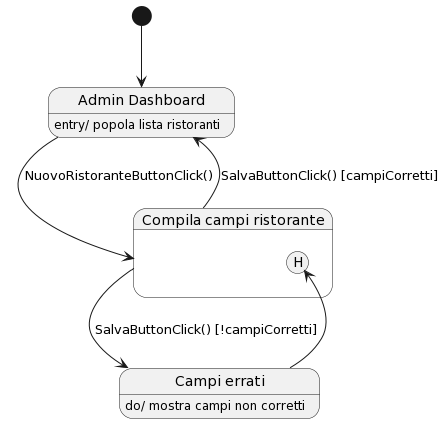

The diagram above was rendered by PlantUML. Its source (embedded in the PNG):
@startuml
state "Admin Dashboard" as AdminD
state "Campi errati" as errorFields
state "Compila campi ristorante" as feelFields

AdminD : entry/ popola lista ristoranti
errorFields : do/ mostra campi non corretti

[*] --> AdminD
AdminD --> feelFields : NuovoRistoranteButtonClick()
feelFields --> errorFields : SalvaButtonClick() [!campiCorretti]
errorFields -up-> feelFields[H]
feelFields --> AdminD : SalvaButtonClick() [campiCorretti]
@enduml